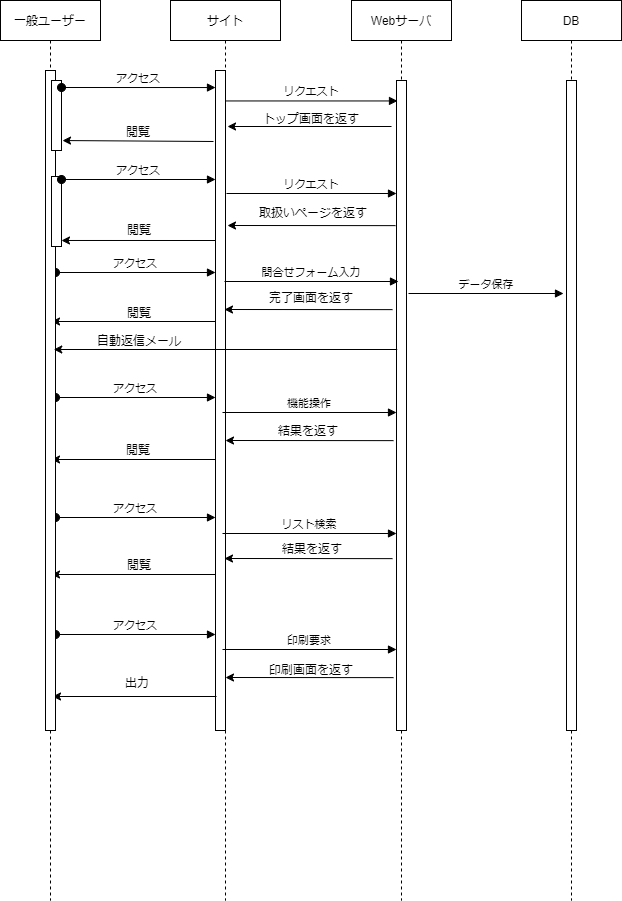

The diagram above was exported from draw.io. Its source (the exported page's mxGraphModel, read from the mxfile embedded in the PNG):
<mxGraphModel dx="880" dy="654" grid="1" gridSize="10" guides="1" tooltips="1" connect="1" arrows="1" fold="1" page="1" pageScale="1" pageWidth="850" pageHeight="1100" math="0" shadow="0">
  <root>
    <mxCell id="0" />
    <mxCell id="1" parent="0" />
    <mxCell id="3nuBFxr9cyL0pnOWT2aG-1" value="サイト" style="shape=umlLifeline;perimeter=lifelinePerimeter;container=1;collapsible=0;recursiveResize=0;rounded=0;shadow=0;strokeWidth=1;" parent="1" vertex="1">
      <mxGeometry x="299" y="44" width="110" height="900" as="geometry" />
    </mxCell>
    <mxCell id="3nuBFxr9cyL0pnOWT2aG-2" value="" style="points=[];perimeter=orthogonalPerimeter;rounded=0;shadow=0;strokeWidth=1;" parent="3nuBFxr9cyL0pnOWT2aG-1" vertex="1">
      <mxGeometry x="45" y="70" width="10" height="660" as="geometry" />
    </mxCell>
    <mxCell id="FHU3phVqIk3LQsrxSyyy-59" value="アクセス" style="verticalAlign=bottom;startArrow=oval;endArrow=block;startSize=8;shadow=0;strokeWidth=1;exitX=1;exitY=0.036;exitDx=0;exitDy=0;exitPerimeter=0;" parent="3nuBFxr9cyL0pnOWT2aG-1" edge="1">
      <mxGeometry relative="1" as="geometry">
        <mxPoint x="-115" y="272" as="sourcePoint" />
        <mxPoint x="45" y="272" as="targetPoint" />
      </mxGeometry>
    </mxCell>
    <mxCell id="FHU3phVqIk3LQsrxSyyy-60" value="" style="endArrow=classic;html=1;rounded=0;" parent="3nuBFxr9cyL0pnOWT2aG-1" edge="1">
      <mxGeometry width="50" height="50" relative="1" as="geometry">
        <mxPoint x="45" y="321" as="sourcePoint" />
        <mxPoint x="-119" y="321" as="targetPoint" />
      </mxGeometry>
    </mxCell>
    <mxCell id="FHU3phVqIk3LQsrxSyyy-5" value="" style="endArrow=classic;html=1;rounded=0;" parent="3nuBFxr9cyL0pnOWT2aG-1" edge="1">
      <mxGeometry width="50" height="50" relative="1" as="geometry">
        <mxPoint x="221" y="126" as="sourcePoint" />
        <mxPoint x="57" y="126" as="targetPoint" />
      </mxGeometry>
    </mxCell>
    <mxCell id="FHU3phVqIk3LQsrxSyyy-66" value="アクセス" style="verticalAlign=bottom;startArrow=oval;endArrow=block;startSize=8;shadow=0;strokeWidth=1;exitX=1;exitY=0.036;exitDx=0;exitDy=0;exitPerimeter=0;" parent="3nuBFxr9cyL0pnOWT2aG-1" edge="1">
      <mxGeometry relative="1" as="geometry">
        <mxPoint x="-115" y="397" as="sourcePoint" />
        <mxPoint x="45" y="397" as="targetPoint" />
      </mxGeometry>
    </mxCell>
    <mxCell id="FHU3phVqIk3LQsrxSyyy-67" value="" style="endArrow=classic;html=1;rounded=0;" parent="3nuBFxr9cyL0pnOWT2aG-1" edge="1">
      <mxGeometry width="50" height="50" relative="1" as="geometry">
        <mxPoint x="45" y="459" as="sourcePoint" />
        <mxPoint x="-119" y="459" as="targetPoint" />
      </mxGeometry>
    </mxCell>
    <mxCell id="FHU3phVqIk3LQsrxSyyy-69" value="アクセス" style="verticalAlign=bottom;startArrow=oval;endArrow=block;startSize=8;shadow=0;strokeWidth=1;exitX=1;exitY=0.036;exitDx=0;exitDy=0;exitPerimeter=0;" parent="3nuBFxr9cyL0pnOWT2aG-1" edge="1">
      <mxGeometry relative="1" as="geometry">
        <mxPoint x="-115" y="517" as="sourcePoint" />
        <mxPoint x="45" y="517" as="targetPoint" />
      </mxGeometry>
    </mxCell>
    <mxCell id="FHU3phVqIk3LQsrxSyyy-70" value="" style="endArrow=classic;html=1;rounded=0;" parent="3nuBFxr9cyL0pnOWT2aG-1" edge="1">
      <mxGeometry width="50" height="50" relative="1" as="geometry">
        <mxPoint x="45" y="574" as="sourcePoint" />
        <mxPoint x="-119" y="574" as="targetPoint" />
      </mxGeometry>
    </mxCell>
    <mxCell id="FHU3phVqIk3LQsrxSyyy-72" value="アクセス" style="verticalAlign=bottom;startArrow=oval;endArrow=block;startSize=8;shadow=0;strokeWidth=1;exitX=1;exitY=0.036;exitDx=0;exitDy=0;exitPerimeter=0;" parent="3nuBFxr9cyL0pnOWT2aG-1" edge="1">
      <mxGeometry relative="1" as="geometry">
        <mxPoint x="-115" y="634" as="sourcePoint" />
        <mxPoint x="45" y="634" as="targetPoint" />
      </mxGeometry>
    </mxCell>
    <mxCell id="FHU3phVqIk3LQsrxSyyy-77" value="" style="endArrow=classic;html=1;rounded=0;" parent="3nuBFxr9cyL0pnOWT2aG-1" edge="1">
      <mxGeometry width="50" height="50" relative="1" as="geometry">
        <mxPoint x="46" y="696" as="sourcePoint" />
        <mxPoint x="-118" y="696" as="targetPoint" />
      </mxGeometry>
    </mxCell>
    <mxCell id="9iG9Su5LBLUclUn9YjvB-3" value="" style="endArrow=classic;html=1;rounded=0;entryX=1.3;entryY=0.813;entryDx=0;entryDy=0;entryPerimeter=0;" edge="1" parent="3nuBFxr9cyL0pnOWT2aG-1">
      <mxGeometry width="50" height="50" relative="1" as="geometry">
        <mxPoint x="43" y="141" as="sourcePoint" />
        <mxPoint x="-108" y="140.03999999999996" as="targetPoint" />
      </mxGeometry>
    </mxCell>
    <mxCell id="3nuBFxr9cyL0pnOWT2aG-8" value="リクエスト" style="verticalAlign=bottom;endArrow=block;entryX=0.1;entryY=0.019;shadow=0;strokeWidth=1;entryDx=0;entryDy=0;entryPerimeter=0;" parent="1" edge="1">
      <mxGeometry relative="1" as="geometry">
        <mxPoint x="354" y="144.45000000000005" as="sourcePoint" />
        <mxPoint x="526" y="144.45000000000005" as="targetPoint" />
      </mxGeometry>
    </mxCell>
    <mxCell id="FHU3phVqIk3LQsrxSyyy-1" value="Webサーバ" style="shape=umlLifeline;perimeter=lifelinePerimeter;container=1;collapsible=0;recursiveResize=0;rounded=0;shadow=0;strokeWidth=1;" parent="1" vertex="1">
      <mxGeometry x="480" y="44" width="100" height="900" as="geometry" />
    </mxCell>
    <mxCell id="FHU3phVqIk3LQsrxSyyy-2" value="" style="points=[];perimeter=orthogonalPerimeter;rounded=0;shadow=0;strokeWidth=1;" parent="FHU3phVqIk3LQsrxSyyy-1" vertex="1">
      <mxGeometry x="45" y="80" width="10" height="650" as="geometry" />
    </mxCell>
    <mxCell id="FHU3phVqIk3LQsrxSyyy-44" value="機能操作" style="verticalAlign=bottom;endArrow=block;shadow=0;strokeWidth=1;" parent="FHU3phVqIk3LQsrxSyyy-1" edge="1">
      <mxGeometry relative="1" as="geometry">
        <mxPoint x="-129" y="412" as="sourcePoint" />
        <mxPoint x="45" y="412" as="targetPoint" />
      </mxGeometry>
    </mxCell>
    <mxCell id="FHU3phVqIk3LQsrxSyyy-45" value="" style="endArrow=classic;html=1;rounded=0;" parent="FHU3phVqIk3LQsrxSyyy-1" edge="1">
      <mxGeometry width="50" height="50" relative="1" as="geometry">
        <mxPoint x="42" y="440.13" as="sourcePoint" />
        <mxPoint x="-126" y="440" as="targetPoint" />
      </mxGeometry>
    </mxCell>
    <mxCell id="FHU3phVqIk3LQsrxSyyy-62" value="印刷要求" style="verticalAlign=bottom;endArrow=block;shadow=0;strokeWidth=1;" parent="FHU3phVqIk3LQsrxSyyy-1" edge="1">
      <mxGeometry relative="1" as="geometry">
        <mxPoint x="-129" y="649" as="sourcePoint" />
        <mxPoint x="45" y="649" as="targetPoint" />
      </mxGeometry>
    </mxCell>
    <mxCell id="FHU3phVqIk3LQsrxSyyy-63" value="" style="endArrow=classic;html=1;rounded=0;" parent="FHU3phVqIk3LQsrxSyyy-1" edge="1">
      <mxGeometry width="50" height="50" relative="1" as="geometry">
        <mxPoint x="42" y="677.13" as="sourcePoint" />
        <mxPoint x="-126" y="676.9999999999999" as="targetPoint" />
      </mxGeometry>
    </mxCell>
    <mxCell id="FHU3phVqIk3LQsrxSyyy-37" value="" style="endArrow=classic;html=1;rounded=0;" parent="FHU3phVqIk3LQsrxSyyy-1" edge="1">
      <mxGeometry width="50" height="50" relative="1" as="geometry">
        <mxPoint x="41" y="309.13" as="sourcePoint" />
        <mxPoint x="-127" y="309" as="targetPoint" />
      </mxGeometry>
    </mxCell>
    <mxCell id="FHU3phVqIk3LQsrxSyyy-32" value="" style="endArrow=classic;html=1;rounded=0;" parent="FHU3phVqIk3LQsrxSyyy-1" edge="1">
      <mxGeometry width="50" height="50" relative="1" as="geometry">
        <mxPoint x="44" y="225.13" as="sourcePoint" />
        <mxPoint x="-124" y="225" as="targetPoint" />
      </mxGeometry>
    </mxCell>
    <mxCell id="FHU3phVqIk3LQsrxSyyy-47" value="リスト検索" style="verticalAlign=bottom;endArrow=block;shadow=0;strokeWidth=1;" parent="FHU3phVqIk3LQsrxSyyy-1" edge="1">
      <mxGeometry relative="1" as="geometry">
        <mxPoint x="-129" y="533" as="sourcePoint" />
        <mxPoint x="45" y="533" as="targetPoint" />
      </mxGeometry>
    </mxCell>
    <mxCell id="FHU3phVqIk3LQsrxSyyy-48" value="" style="endArrow=classic;html=1;rounded=0;" parent="FHU3phVqIk3LQsrxSyyy-1" edge="1">
      <mxGeometry width="50" height="50" relative="1" as="geometry">
        <mxPoint x="41" y="558.13" as="sourcePoint" />
        <mxPoint x="-127" y="557.9999999999999" as="targetPoint" />
      </mxGeometry>
    </mxCell>
    <mxCell id="FHU3phVqIk3LQsrxSyyy-7" value="一般ユーザー" style="shape=umlLifeline;perimeter=lifelinePerimeter;container=1;collapsible=0;recursiveResize=0;rounded=0;shadow=0;strokeWidth=1;" parent="1" vertex="1">
      <mxGeometry x="129" y="44" width="100" height="900" as="geometry" />
    </mxCell>
    <mxCell id="FHU3phVqIk3LQsrxSyyy-8" value="" style="points=[];perimeter=orthogonalPerimeter;rounded=0;shadow=0;strokeWidth=1;" parent="FHU3phVqIk3LQsrxSyyy-7" vertex="1">
      <mxGeometry x="45" y="70" width="10" height="660" as="geometry" />
    </mxCell>
    <mxCell id="FHU3phVqIk3LQsrxSyyy-50" value="" style="endArrow=classic;html=1;rounded=0;startArrow=none;" parent="FHU3phVqIk3LQsrxSyyy-7" edge="1" source="9iG9Su5LBLUclUn9YjvB-1">
      <mxGeometry width="50" height="50" relative="1" as="geometry">
        <mxPoint x="215" y="111" as="sourcePoint" />
        <mxPoint x="51" y="111" as="targetPoint" />
      </mxGeometry>
    </mxCell>
    <mxCell id="9iG9Su5LBLUclUn9YjvB-1" value="" style="points=[];perimeter=orthogonalPerimeter;rounded=0;shadow=0;strokeWidth=1;" vertex="1" parent="FHU3phVqIk3LQsrxSyyy-7">
      <mxGeometry x="51" y="80" width="10" height="70" as="geometry" />
    </mxCell>
    <mxCell id="9iG9Su5LBLUclUn9YjvB-4" value="" style="points=[];perimeter=orthogonalPerimeter;rounded=0;shadow=0;strokeWidth=1;" vertex="1" parent="FHU3phVqIk3LQsrxSyyy-7">
      <mxGeometry x="51" y="176" width="10" height="70" as="geometry" />
    </mxCell>
    <mxCell id="FHU3phVqIk3LQsrxSyyy-28" value="トップ画面を返す" style="text;html=1;strokeColor=none;fillColor=none;align=center;verticalAlign=middle;whiteSpace=wrap;rounded=0;" parent="1" vertex="1">
      <mxGeometry x="380" y="148" width="120" height="30" as="geometry" />
    </mxCell>
    <mxCell id="3nuBFxr9cyL0pnOWT2aG-3" value="アクセス" style="verticalAlign=bottom;startArrow=oval;endArrow=block;startSize=8;shadow=0;strokeWidth=1;" parent="1" edge="1">
      <mxGeometry relative="1" as="geometry">
        <mxPoint x="190" y="131" as="sourcePoint" />
        <mxPoint x="344" y="131.03999999999996" as="targetPoint" />
      </mxGeometry>
    </mxCell>
    <mxCell id="FHU3phVqIk3LQsrxSyyy-33" value="取扱いページを返す" style="text;html=1;strokeColor=none;fillColor=none;align=center;verticalAlign=middle;whiteSpace=wrap;rounded=0;" parent="1" vertex="1">
      <mxGeometry x="382" y="242" width="120" height="30" as="geometry" />
    </mxCell>
    <mxCell id="FHU3phVqIk3LQsrxSyyy-34" value="DB" style="shape=umlLifeline;perimeter=lifelinePerimeter;container=1;collapsible=0;recursiveResize=0;rounded=0;shadow=0;strokeWidth=1;" parent="1" vertex="1">
      <mxGeometry x="650" y="44" width="100" height="900" as="geometry" />
    </mxCell>
    <mxCell id="FHU3phVqIk3LQsrxSyyy-35" value="" style="points=[];perimeter=orthogonalPerimeter;rounded=0;shadow=0;strokeWidth=1;" parent="FHU3phVqIk3LQsrxSyyy-34" vertex="1">
      <mxGeometry x="45" y="80" width="10" height="650" as="geometry" />
    </mxCell>
    <mxCell id="FHU3phVqIk3LQsrxSyyy-36" value="問合せフォーム入力" style="verticalAlign=bottom;endArrow=block;shadow=0;strokeWidth=1;" parent="1" edge="1">
      <mxGeometry relative="1" as="geometry">
        <mxPoint x="353" y="325" as="sourcePoint" />
        <mxPoint x="527" y="325" as="targetPoint" />
      </mxGeometry>
    </mxCell>
    <mxCell id="FHU3phVqIk3LQsrxSyyy-38" value="完了画面を返す" style="text;html=1;strokeColor=none;fillColor=none;align=center;verticalAlign=middle;whiteSpace=wrap;rounded=0;" parent="1" vertex="1">
      <mxGeometry x="379" y="327" width="122" height="30.5" as="geometry" />
    </mxCell>
    <mxCell id="FHU3phVqIk3LQsrxSyyy-49" value="結果を返す" style="text;html=1;strokeColor=none;fillColor=none;align=center;verticalAlign=middle;whiteSpace=wrap;rounded=0;" parent="1" vertex="1">
      <mxGeometry x="380" y="578" width="122" height="30.5" as="geometry" />
    </mxCell>
    <mxCell id="FHU3phVqIk3LQsrxSyyy-51" value="閲覧" style="text;html=1;strokeColor=none;fillColor=none;align=center;verticalAlign=middle;whiteSpace=wrap;rounded=0;" parent="1" vertex="1">
      <mxGeometry x="207" y="161" width="120" height="30" as="geometry" />
    </mxCell>
    <mxCell id="FHU3phVqIk3LQsrxSyyy-56" value="" style="endArrow=classic;html=1;rounded=0;entryX=1;entryY=0.914;entryDx=0;entryDy=0;entryPerimeter=0;" parent="1" edge="1" target="9iG9Su5LBLUclUn9YjvB-4">
      <mxGeometry width="50" height="50" relative="1" as="geometry">
        <mxPoint x="344" y="284" as="sourcePoint" />
        <mxPoint x="180" y="285" as="targetPoint" />
      </mxGeometry>
    </mxCell>
    <mxCell id="FHU3phVqIk3LQsrxSyyy-57" value="閲覧" style="text;html=1;strokeColor=none;fillColor=none;align=center;verticalAlign=middle;whiteSpace=wrap;rounded=0;" parent="1" vertex="1">
      <mxGeometry x="208" y="259" width="120" height="30" as="geometry" />
    </mxCell>
    <mxCell id="FHU3phVqIk3LQsrxSyyy-58" value="アクセス" style="verticalAlign=bottom;startArrow=oval;endArrow=block;startSize=8;shadow=0;strokeWidth=1;" parent="1" edge="1">
      <mxGeometry relative="1" as="geometry">
        <mxPoint x="190" y="223" as="sourcePoint" />
        <mxPoint x="344" y="222.99999999999997" as="targetPoint" />
      </mxGeometry>
    </mxCell>
    <mxCell id="FHU3phVqIk3LQsrxSyyy-61" value="閲覧" style="text;html=1;strokeColor=none;fillColor=none;align=center;verticalAlign=middle;whiteSpace=wrap;rounded=0;" parent="1" vertex="1">
      <mxGeometry x="208" y="342" width="120" height="30" as="geometry" />
    </mxCell>
    <mxCell id="FHU3phVqIk3LQsrxSyyy-46" value="結果を返す" style="text;html=1;strokeColor=none;fillColor=none;align=center;verticalAlign=middle;whiteSpace=wrap;rounded=0;" parent="1" vertex="1">
      <mxGeometry x="376" y="460" width="122" height="30.5" as="geometry" />
    </mxCell>
    <mxCell id="FHU3phVqIk3LQsrxSyyy-42" value="" style="endArrow=classic;html=1;rounded=0;" parent="1" edge="1">
      <mxGeometry width="50" height="50" relative="1" as="geometry">
        <mxPoint x="525.75" y="393" as="sourcePoint" />
        <mxPoint x="182.25" y="393" as="targetPoint" />
      </mxGeometry>
    </mxCell>
    <mxCell id="FHU3phVqIk3LQsrxSyyy-43" value="自動返信メール" style="text;html=1;strokeColor=none;fillColor=none;align=center;verticalAlign=middle;whiteSpace=wrap;rounded=0;" parent="1" vertex="1">
      <mxGeometry x="208" y="370" width="120" height="30" as="geometry" />
    </mxCell>
    <mxCell id="FHU3phVqIk3LQsrxSyyy-41" value="データ保存" style="verticalAlign=bottom;endArrow=block;shadow=0;strokeWidth=1;" parent="1" edge="1">
      <mxGeometry relative="1" as="geometry">
        <mxPoint x="537" y="337" as="sourcePoint" />
        <mxPoint x="692" y="337" as="targetPoint" />
      </mxGeometry>
    </mxCell>
    <mxCell id="FHU3phVqIk3LQsrxSyyy-68" value="閲覧" style="text;html=1;strokeColor=none;fillColor=none;align=center;verticalAlign=middle;whiteSpace=wrap;rounded=0;" parent="1" vertex="1">
      <mxGeometry x="207" y="479" width="120" height="30" as="geometry" />
    </mxCell>
    <mxCell id="FHU3phVqIk3LQsrxSyyy-71" value="閲覧" style="text;html=1;strokeColor=none;fillColor=none;align=center;verticalAlign=middle;whiteSpace=wrap;rounded=0;" parent="1" vertex="1">
      <mxGeometry x="208" y="594" width="120" height="30" as="geometry" />
    </mxCell>
    <mxCell id="FHU3phVqIk3LQsrxSyyy-74" value="印刷画面を返す" style="text;html=1;strokeColor=none;fillColor=none;align=center;verticalAlign=middle;whiteSpace=wrap;rounded=0;" parent="1" vertex="1">
      <mxGeometry x="379" y="699" width="122" height="30.5" as="geometry" />
    </mxCell>
    <mxCell id="FHU3phVqIk3LQsrxSyyy-64" value="出力" style="text;html=1;strokeColor=none;fillColor=none;align=center;verticalAlign=middle;whiteSpace=wrap;rounded=0;" parent="1" vertex="1">
      <mxGeometry x="205" y="712" width="122" height="30.5" as="geometry" />
    </mxCell>
    <mxCell id="FHU3phVqIk3LQsrxSyyy-31" value="リクエスト" style="verticalAlign=bottom;endArrow=block;shadow=0;strokeWidth=1;" parent="1" edge="1">
      <mxGeometry relative="1" as="geometry">
        <mxPoint x="355" y="237" as="sourcePoint" />
        <mxPoint x="525" y="237" as="targetPoint" />
      </mxGeometry>
    </mxCell>
  </root>
</mxGraphModel>